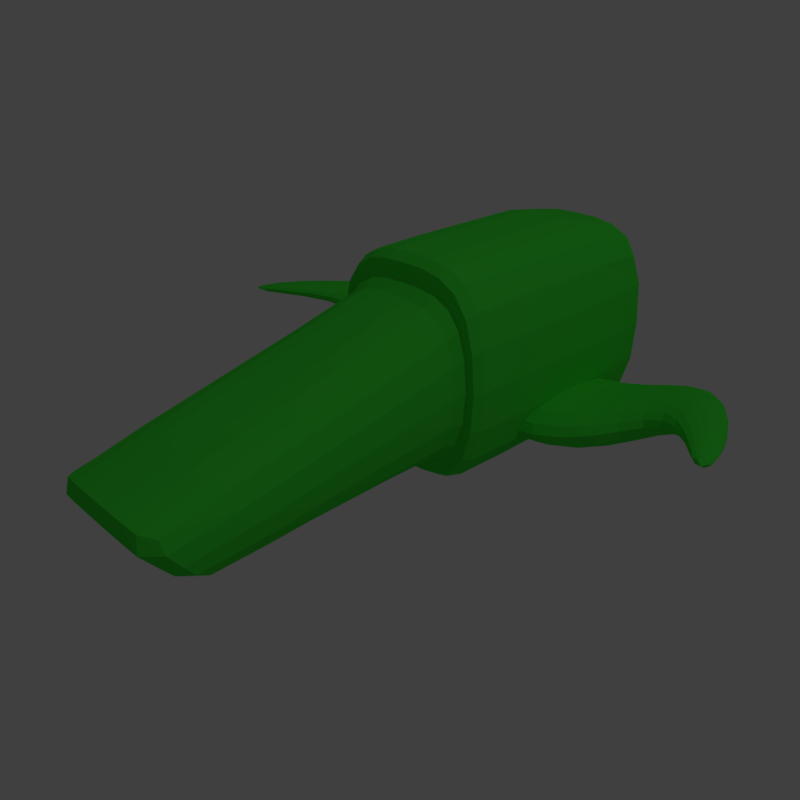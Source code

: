 # Source: Ship.blend  (saved by Blender 2.77.0; exported with 4.5.12 LTS)
import bpy
from mathutils import Matrix  # noqa: F401  (used for matrix-valued properties, if any)

bpy.ops.wm.read_factory_settings(use_empty=True)
scene = bpy.context.scene
scene.name = 'Scene'

# ---- collections
col_collection_1 = bpy.data.collections.new('Collection 1'); scene.collection.children.link(col_collection_1)

# ---- materials (node trees are filled in below, after node groups)
mat_material = bpy.data.materials.new('Material')
mat_material.alpha_threshold = 0.0
mat_material.use_transparent_shadow = False
mat_material.diffuse_color = (0.05656, 0.8, 0.04955, 1.0)
mat_material.roughness = 0.5
mat_material.line_color = (0.0, 0.0, 0.0, 1.0)

# ---- material node trees

# ---- world
world_world = bpy.data.worlds.new('World'); scene.world = world_world
world_world.color = (0.05088, 0.05088, 0.05088)
world_world.use_sun_shadow = False
world_world.sun_shadow_jitter_overblur = 0.0
world_world.cycles.sampling_method = 'MANUAL'

# ---- cameras
cam_camera = bpy.data.cameras.new('Camera')
cam_camera.clip_end = 100.0
cam_camera.lens = 35.0
cam_camera.sensor_width = 32.0
cam_camera.sensor_height = 18.0
cam_camera.ortho_scale = 7.314
cam_camera.dof.focus_distance = 0.0
cam_camera.dof.aperture_fstop = 128.0

# ---- lights
light_lamp = bpy.data.lights.new('Lamp', 'POINT')
light_lamp.transmission_factor = 0.0
light_lamp.cutoff_distance = 30.0
light_lamp.energy = 100.0
light_lamp.shadow_buffer_clip_start = 1.001
light_lamp.shadow_soft_size = 0.1
light_lamp.shadow_maximum_resolution = 0.006
light_lamp.use_absolute_resolution = True

# ---- meshes
me_ship = bpy.data.meshes.new('Ship')
me_ship.from_pydata([(0.2424, 0.2401, -0.2401), (0.2424, -0.5858, -0.2401), (0.2424, 0.2401, 0.2401), (0.2424, -0.7668, -0.02331), (0.0, 0.2401, -0.2401), (0.0, -0.5858, -0.2401), (0.0, 0.2401, 0.2401), (0.0, -0.7668, -0.02331), (0.2918, 0.2401, -0.3379), (0.2918, 0.2401, 0.3379), (0.0, 0.2401, -0.3379), (0.0, 0.2401, 0.3379), (0.2918, 1.053, -0.3379), (0.2918, 1.053, 0.3379), (0.0, 1.053, -0.3379), (0.0, 1.053, 0.3379), (0.01166, 0.4276, -0.2856), (0.01166, 0.4276, -0.112), (0.01166, 0.9113, -0.2856), (0.01166, 0.9113, -0.112), (0.4549, 0.4276, -0.2741), (0.3684, 0.4276, -0.1235), (0.4549, 0.9113, -0.2741), (0.3684, 0.9113, -0.1235), (0.6838, 0.6841, -0.09532), (0.6034, 0.6841, -0.03549), (0.6838, 0.9633, -0.09532), (0.6034, 0.9633, -0.03549), (0.9345, 0.2311, -0.01086), (0.8834, 0.2311, 0.02721), (0.9345, 0.4087, -0.01086), (0.8834, 0.4087, 0.02721)], [], [(0, 2, 3, 1), (2, 0, 8, 9), (1, 3, 7, 5), (2, 6, 7, 3), (0, 1, 5, 4), (11, 9, 13, 15), (6, 2, 9, 11), (0, 4, 10, 8), (13, 12, 14, 15), (9, 8, 12, 13), (8, 10, 14, 12), (17, 19, 18, 16), (19, 23, 22, 18), (21, 20, 24, 25), (21, 17, 16, 20), (16, 18, 22, 20), (21, 23, 19, 17), (25, 24, 28, 29), (20, 22, 26, 24), (23, 21, 25, 27), (22, 23, 27, 26), (31, 29, 28, 30), (26, 27, 31, 30), (24, 26, 30, 28), (27, 25, 29, 31)])
_k = {(0, 2): 0.96863, (1, 3): 0.52941, (0, 4): 0.96863, (1, 5): 0.52941, (2, 6): 0.96863, (3, 7): 0.52941, (5, 7): 0.52941, (8, 9): 0.71765, (8, 10): 0.71765, (9, 11): 0.71765, (12, 13): 0.98824, (12, 14): 0.98824, (13, 15): 0.98824, (14, 15): 0.98824}
me_ship.attributes.new('crease_edge', 'FLOAT', 'EDGE').data.foreach_set('value', [_k.get((min(e.vertices), max(e.vertices)), 0.0) for e in me_ship.edges])
me_ship.materials.append(mat_material)
me_ship.use_remesh_preserve_volume = False
me_ship.use_remesh_preserve_attributes = False
me_ship.use_mirror_vertex_groups = False
me_ship.update()

# ---- objects
ob_ship = bpy.data.objects.new('Ship', me_ship)
ob_lamp = bpy.data.objects.new('Lamp', light_lamp)
ob_camera = bpy.data.objects.new('Camera', cam_camera)

# ---- transforms, parenting, visibility, modifiers, constraints
ob_ship.location = (0.0, 0.0, 0.0)
ob_ship.lock_rotations_4d = False
ob_ship.empty_display_type = 'ARROWS'
ob_ship.lineart.crease_threshold = 0.0
_m = ob_ship.modifiers.new('Mirror', 'MIRROR')
_m.use_clip = True
_m = ob_ship.modifiers.new('Subsurf', 'SUBSURF')
_m.uv_smooth = 'PRESERVE_CORNERS'
_m.quality = 2
_m.show_only_control_edges = False
ob_lamp.location = (4.076, 1.005, 5.904)
ob_lamp.rotation_euler = (0.6503, 0.05522, 1.866)
ob_lamp.lock_rotations_4d = False
ob_lamp.empty_display_type = 'ARROWS'
ob_lamp.color = (0.0, 0.0, 0.0, 0.0)
ob_lamp.lineart.crease_threshold = 0.0
ob_camera.location = (1.675, -1.343, 1.042)
ob_camera.rotation_euler = (1.109, 0.01082, 0.8149)
ob_camera.lock_rotations_4d = False
ob_camera.empty_display_type = 'ARROWS'
ob_camera.color = (0.0, 0.0, 0.0, 0.0)
ob_camera.display_type = 'WIRE'
ob_camera.lineart.crease_threshold = 0.0

# ---- collection membership
col_collection_1.objects.link(ob_ship)
col_collection_1.objects.link(ob_lamp)
col_collection_1.objects.link(ob_camera)

# ---- scene / render settings (as saved in the file)
scene.camera = ob_camera
scene.frame_start = 1; scene.frame_end = 250; scene.frame_set(1)
scene.render.engine = 'BLENDER_EEVEE_NEXT'
scene.render.resolution_x = 1080
scene.render.resolution_percentage = 50
scene.render.dither_intensity = 0.0
scene.render.film_transparent = True
scene.cycles.use_denoising = False
scene.cycles.samples = 128
scene.cycles.sampling_pattern = 'TABULATED_SOBOL'
scene.cycles.light_sampling_threshold = 0.0
scene.cycles.use_adaptive_sampling = False
scene.cycles.use_light_tree = False
scene.cycles.blur_glossy = 0.0
scene.cycles.sample_clamp_indirect = 0.0
scene.view_settings.view_transform = 'Standard'
bpy.context.view_layer.update()
